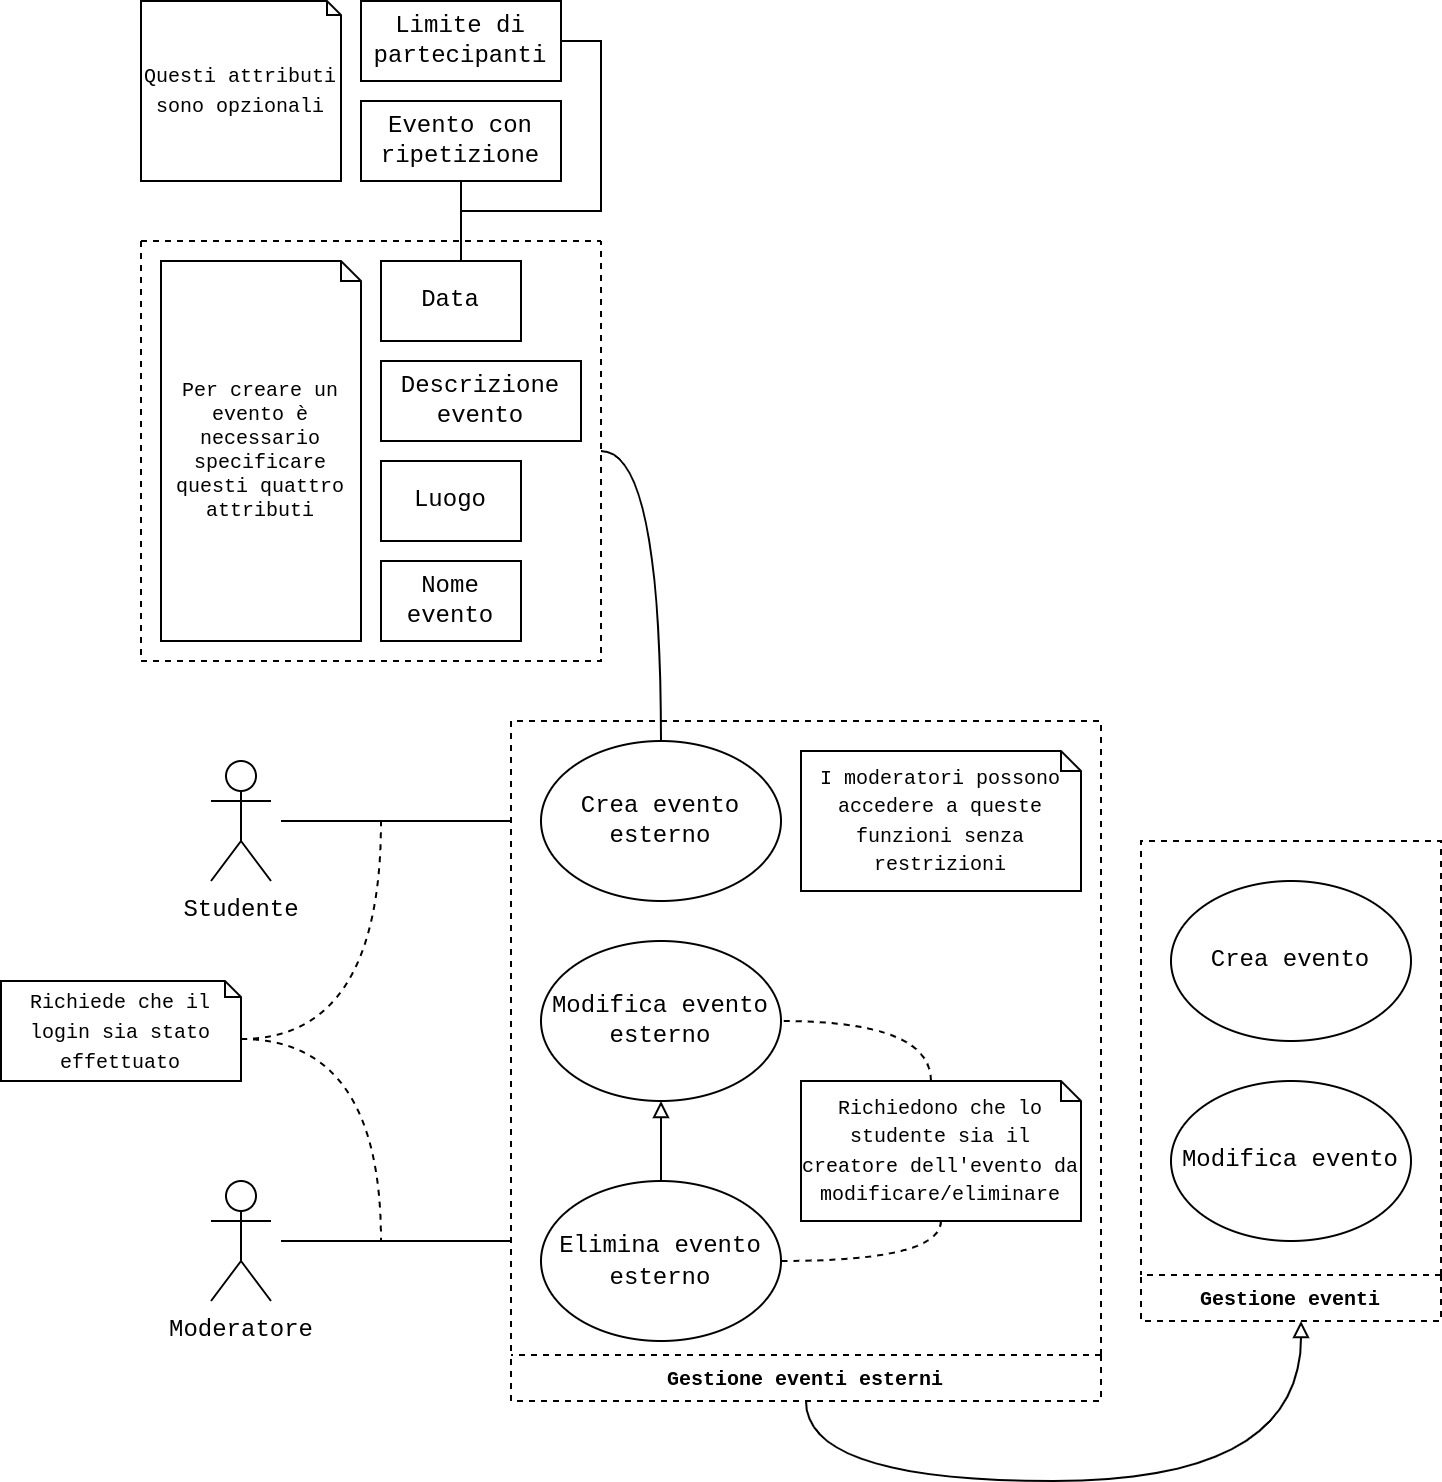

The diagram above was exported from draw.io. Its source (the exported page's mxGraphModel, read from the mxfile embedded in the PNG):
<mxGraphModel dx="1102" dy="2194" grid="1" gridSize="10" guides="1" tooltips="1" connect="1" arrows="1" fold="1" page="1" pageScale="1" pageWidth="827" pageHeight="1169" math="0" shadow="0">
  <root>
    <mxCell id="0" />
    <mxCell id="1" parent="0" />
    <mxCell id="0JigD0nYtazhKH8pObGm-1" style="edgeStyle=orthogonalEdgeStyle;rounded=0;orthogonalLoop=1;jettySize=auto;html=1;endArrow=none;endFill=0;" parent="1" edge="1">
      <mxGeometry relative="1" as="geometry">
        <mxPoint x="230" y="180" as="sourcePoint" />
        <mxPoint x="345" y="180" as="targetPoint" />
      </mxGeometry>
    </mxCell>
    <mxCell id="YAtXyhVpyFXAWum12HIP-1" value="&lt;font face=&quot;Courier New&quot;&gt;Studente&lt;/font&gt;" style="shape=umlActor;verticalLabelPosition=bottom;verticalAlign=top;html=1;outlineConnect=0;" parent="1" vertex="1">
      <mxGeometry x="195" y="150" width="30" height="60" as="geometry" />
    </mxCell>
    <mxCell id="TiogCWD8IXTGxYwOlE-G-4" style="edgeStyle=orthogonalEdgeStyle;curved=1;orthogonalLoop=1;jettySize=auto;html=1;exitX=0;exitY=0;exitDx=119.99999999999999;exitDy=29;exitPerimeter=0;dashed=1;endArrow=none;endFill=0;" parent="1" source="YAtXyhVpyFXAWum12HIP-8" edge="1">
      <mxGeometry relative="1" as="geometry">
        <mxPoint x="280" y="180" as="targetPoint" />
      </mxGeometry>
    </mxCell>
    <mxCell id="TiogCWD8IXTGxYwOlE-G-5" style="edgeStyle=orthogonalEdgeStyle;curved=1;orthogonalLoop=1;jettySize=auto;html=1;exitX=0;exitY=0;exitDx=119.99999999999999;exitDy=29;exitPerimeter=0;dashed=1;endArrow=none;endFill=0;" parent="1" source="YAtXyhVpyFXAWum12HIP-8" edge="1">
      <mxGeometry relative="1" as="geometry">
        <mxPoint x="280" y="390" as="targetPoint" />
      </mxGeometry>
    </mxCell>
    <mxCell id="YAtXyhVpyFXAWum12HIP-8" value="&lt;font face=&quot;Courier New&quot; style=&quot;font-size: 10px&quot;&gt;Richiede che il login sia stato effettuato&lt;/font&gt;" style="shape=note;size=8;whiteSpace=wrap;html=1;" parent="1" vertex="1">
      <mxGeometry x="90" y="260" width="120" height="50" as="geometry" />
    </mxCell>
    <mxCell id="0OvJWfMUONWI5tFgbn3s-25" style="edgeStyle=orthogonalEdgeStyle;rounded=0;orthogonalLoop=1;jettySize=auto;html=1;exitX=0.5;exitY=1;exitDx=0;exitDy=0;entryX=0.5;entryY=0;entryDx=0;entryDy=0;fontFamily=Courier New;fontSize=10;startArrow=none;startFill=0;endArrow=none;endFill=0;" parent="1" source="0OvJWfMUONWI5tFgbn3s-9" target="YAtXyhVpyFXAWum12HIP-16" edge="1">
      <mxGeometry relative="1" as="geometry">
        <Array as="points">
          <mxPoint x="320" y="-120" />
          <mxPoint x="320" y="-100" />
        </Array>
      </mxGeometry>
    </mxCell>
    <mxCell id="0OvJWfMUONWI5tFgbn3s-9" value="Evento con ripetizione" style="rectangle;whiteSpace=wrap;html=1;fontFamily=Courier New;fontSize=12;" parent="1" vertex="1">
      <mxGeometry x="270" y="-180" width="100" height="40" as="geometry" />
    </mxCell>
    <mxCell id="0OvJWfMUONWI5tFgbn3s-11" value="&lt;font style=&quot;font-size: 10px&quot;&gt;Questi attributi sono opzionali&lt;/font&gt;" style="shape=note;size=7;whiteSpace=wrap;html=1;fontFamily=Courier New;" parent="1" vertex="1">
      <mxGeometry x="160" y="-230" width="100" height="90" as="geometry" />
    </mxCell>
    <mxCell id="0OvJWfMUONWI5tFgbn3s-26" style="edgeStyle=orthogonalEdgeStyle;orthogonalLoop=1;jettySize=auto;html=1;exitX=1;exitY=0.5;exitDx=0;exitDy=0;entryX=0.5;entryY=0;entryDx=0;entryDy=0;fontFamily=Courier New;fontSize=10;startArrow=none;startFill=0;endArrow=none;endFill=0;curved=1;" parent="1" source="0OvJWfMUONWI5tFgbn3s-12" target="YAtXyhVpyFXAWum12HIP-11" edge="1">
      <mxGeometry relative="1" as="geometry" />
    </mxCell>
    <mxCell id="0OvJWfMUONWI5tFgbn3s-12" value="" style="swimlane;startSize=0;fontFamily=Courier New;fontSize=10;dashed=1;" parent="1" vertex="1">
      <mxGeometry x="160" y="-110" width="230" height="210" as="geometry">
        <mxRectangle x="160" y="-110" width="50" height="40" as="alternateBounds" />
      </mxGeometry>
    </mxCell>
    <mxCell id="YAtXyhVpyFXAWum12HIP-26" value="&lt;font style=&quot;font-size: 10px&quot;&gt;Per creare un evento è necessario specificare questi quattro attributi&lt;/font&gt;" style="shape=note;size=10;whiteSpace=wrap;html=1;fontFamily=Courier New;fontSize=10;" parent="0OvJWfMUONWI5tFgbn3s-12" vertex="1">
      <mxGeometry x="10" y="10" width="100" height="190" as="geometry" />
    </mxCell>
    <mxCell id="YAtXyhVpyFXAWum12HIP-16" value="Data" style="rectangle;whiteSpace=wrap;html=1;fontFamily=Courier New;fontSize=12;" parent="0OvJWfMUONWI5tFgbn3s-12" vertex="1">
      <mxGeometry x="120" y="10" width="70" height="40" as="geometry" />
    </mxCell>
    <mxCell id="YAtXyhVpyFXAWum12HIP-17" value="Descrizione&lt;br&gt;evento" style="rectangle;whiteSpace=wrap;html=1;fontFamily=Courier New;fontSize=12;" parent="0OvJWfMUONWI5tFgbn3s-12" vertex="1">
      <mxGeometry x="120" y="60" width="100" height="40" as="geometry" />
    </mxCell>
    <mxCell id="YAtXyhVpyFXAWum12HIP-15" value="Luogo" style="rectangle;whiteSpace=wrap;html=1;fontFamily=Courier New;fontSize=12;" parent="0OvJWfMUONWI5tFgbn3s-12" vertex="1">
      <mxGeometry x="120" y="110" width="70" height="40" as="geometry" />
    </mxCell>
    <mxCell id="YAtXyhVpyFXAWum12HIP-14" value="Nome evento" style="rectangle;whiteSpace=wrap;html=1;fontFamily=Courier New;fontSize=12;" parent="0OvJWfMUONWI5tFgbn3s-12" vertex="1">
      <mxGeometry x="120" y="160" width="70" height="40" as="geometry" />
    </mxCell>
    <mxCell id="0OvJWfMUONWI5tFgbn3s-29" style="edgeStyle=orthogonalEdgeStyle;curved=1;orthogonalLoop=1;jettySize=auto;html=1;fontFamily=Courier New;fontSize=10;startArrow=none;startFill=0;endArrow=block;endFill=0;" parent="1" source="0OvJWfMUONWI5tFgbn3s-27" target="0OvJWfMUONWI5tFgbn3s-28" edge="1">
      <mxGeometry relative="1" as="geometry">
        <Array as="points">
          <mxPoint x="493" y="510" />
          <mxPoint x="740" y="510" />
        </Array>
      </mxGeometry>
    </mxCell>
    <mxCell id="0OvJWfMUONWI5tFgbn3s-27" value="Gestione eventi esterni" style="swimlane;fontFamily=Courier New;fontSize=10;direction=west;dashed=1;" parent="1" vertex="1">
      <mxGeometry x="345" y="130" width="295" height="340" as="geometry">
        <mxRectangle x="345" y="130" width="170" height="23" as="alternateBounds" />
      </mxGeometry>
    </mxCell>
    <mxCell id="YAtXyhVpyFXAWum12HIP-11" value="&lt;font style=&quot;font-size: 12px&quot;&gt;Crea evento&lt;br&gt;esterno&lt;br&gt;&lt;/font&gt;" style="ellipse;whiteSpace=wrap;html=1;fontFamily=Courier New;fontSize=8;" parent="0OvJWfMUONWI5tFgbn3s-27" vertex="1">
      <mxGeometry x="15" y="10" width="120" height="80" as="geometry" />
    </mxCell>
    <mxCell id="YAtXyhVpyFXAWum12HIP-33" value="&lt;font style=&quot;font-size: 12px&quot;&gt;Modifica evento&lt;br&gt;esterno&lt;br&gt;&lt;/font&gt;" style="ellipse;whiteSpace=wrap;html=1;fontFamily=Courier New;fontSize=10;" parent="0OvJWfMUONWI5tFgbn3s-27" vertex="1">
      <mxGeometry x="15" y="110" width="120" height="80" as="geometry" />
    </mxCell>
    <mxCell id="0OvJWfMUONWI5tFgbn3s-1" value="&lt;font face=&quot;Courier New&quot;&gt;Elimina evento esterno&lt;/font&gt;" style="ellipse;whiteSpace=wrap;html=1;" parent="0OvJWfMUONWI5tFgbn3s-27" vertex="1">
      <mxGeometry x="15" y="230" width="120" height="80" as="geometry" />
    </mxCell>
    <mxCell id="0OvJWfMUONWI5tFgbn3s-2" style="edgeStyle=orthogonalEdgeStyle;rounded=0;orthogonalLoop=1;jettySize=auto;html=1;exitX=0.5;exitY=0;exitDx=0;exitDy=0;fontFamily=Courier New;endArrow=block;endFill=0;startArrow=none;startFill=0;" parent="0OvJWfMUONWI5tFgbn3s-27" source="0OvJWfMUONWI5tFgbn3s-1" target="YAtXyhVpyFXAWum12HIP-33" edge="1">
      <mxGeometry relative="1" as="geometry" />
    </mxCell>
    <mxCell id="0JigD0nYtazhKH8pObGm-3" style="edgeStyle=orthogonalEdgeStyle;curved=1;orthogonalLoop=1;jettySize=auto;html=1;exitX=0;exitY=0;exitDx=65;exitDy=0;exitPerimeter=0;endArrow=none;endFill=0;dashed=1;" parent="0OvJWfMUONWI5tFgbn3s-27" source="YAtXyhVpyFXAWum12HIP-36" target="YAtXyhVpyFXAWum12HIP-33" edge="1">
      <mxGeometry relative="1" as="geometry" />
    </mxCell>
    <mxCell id="0JigD0nYtazhKH8pObGm-4" style="edgeStyle=orthogonalEdgeStyle;curved=1;orthogonalLoop=1;jettySize=auto;html=1;exitX=0.5;exitY=1;exitDx=0;exitDy=0;exitPerimeter=0;endArrow=none;endFill=0;dashed=1;" parent="0OvJWfMUONWI5tFgbn3s-27" source="YAtXyhVpyFXAWum12HIP-36" target="0OvJWfMUONWI5tFgbn3s-1" edge="1">
      <mxGeometry relative="1" as="geometry" />
    </mxCell>
    <mxCell id="YAtXyhVpyFXAWum12HIP-36" value="&lt;font style=&quot;font-size: 10px&quot;&gt;Richiedono che lo studente sia il creatore dell'evento da modificare/eliminare&lt;/font&gt;" style="shape=note;size=10;whiteSpace=wrap;html=1;fontFamily=Courier New;fontSize=12;" parent="0OvJWfMUONWI5tFgbn3s-27" vertex="1">
      <mxGeometry x="145" y="180" width="140" height="70" as="geometry" />
    </mxCell>
    <mxCell id="TiogCWD8IXTGxYwOlE-G-7" value="&lt;span style=&quot;font-size: 10px&quot;&gt;I moderatori possono accedere a queste funzioni senza restrizioni&lt;/span&gt;" style="shape=note;size=10;whiteSpace=wrap;html=1;fontFamily=Courier New;fontSize=12;" parent="0OvJWfMUONWI5tFgbn3s-27" vertex="1">
      <mxGeometry x="145" y="15" width="140" height="70" as="geometry" />
    </mxCell>
    <mxCell id="0OvJWfMUONWI5tFgbn3s-28" value="Gestione eventi" style="swimlane;fontFamily=Courier New;fontSize=10;direction=west;dashed=1;" parent="1" vertex="1">
      <mxGeometry x="660" y="190" width="150" height="240" as="geometry" />
    </mxCell>
    <mxCell id="YAtXyhVpyFXAWum12HIP-12" value="Crea evento" style="ellipse;whiteSpace=wrap;html=1;fontFamily=Courier New;fontSize=12;" parent="0OvJWfMUONWI5tFgbn3s-28" vertex="1">
      <mxGeometry x="15" y="20" width="120" height="80" as="geometry" />
    </mxCell>
    <mxCell id="YAtXyhVpyFXAWum12HIP-32" value="&lt;font style=&quot;font-size: 12px&quot;&gt;Modifica evento&lt;/font&gt;" style="ellipse;whiteSpace=wrap;html=1;fontFamily=Courier New;fontSize=10;" parent="0OvJWfMUONWI5tFgbn3s-28" vertex="1">
      <mxGeometry x="15" y="120" width="120" height="80" as="geometry" />
    </mxCell>
    <mxCell id="TiogCWD8IXTGxYwOlE-G-2" style="edgeStyle=orthogonalEdgeStyle;rounded=0;orthogonalLoop=1;jettySize=auto;html=1;endArrow=none;endFill=0;" parent="1" target="0OvJWfMUONWI5tFgbn3s-27" edge="1">
      <mxGeometry relative="1" as="geometry">
        <mxPoint x="330" y="390" as="targetPoint" />
        <mxPoint x="230" y="390" as="sourcePoint" />
        <Array as="points">
          <mxPoint x="320" y="390" />
          <mxPoint x="320" y="390" />
        </Array>
      </mxGeometry>
    </mxCell>
    <mxCell id="TiogCWD8IXTGxYwOlE-G-1" value="&lt;font face=&quot;Courier New&quot;&gt;Moderatore&lt;/font&gt;" style="shape=umlActor;verticalLabelPosition=bottom;verticalAlign=top;html=1;outlineConnect=0;" parent="1" vertex="1">
      <mxGeometry x="195" y="360" width="30" height="60" as="geometry" />
    </mxCell>
    <mxCell id="-UgGN4fs8FrGTJw2y41F-2" style="edgeStyle=orthogonalEdgeStyle;rounded=0;orthogonalLoop=1;jettySize=auto;html=1;exitX=1;exitY=0.5;exitDx=0;exitDy=0;endArrow=none;endFill=0;" parent="1" source="-UgGN4fs8FrGTJw2y41F-1" target="YAtXyhVpyFXAWum12HIP-16" edge="1">
      <mxGeometry relative="1" as="geometry">
        <Array as="points">
          <mxPoint x="390" y="-210" />
          <mxPoint x="390" y="-125" />
          <mxPoint x="320" y="-125" />
        </Array>
      </mxGeometry>
    </mxCell>
    <mxCell id="-UgGN4fs8FrGTJw2y41F-1" value="Limite di partecipanti" style="rectangle;whiteSpace=wrap;html=1;fontFamily=Courier New;fontSize=12;" parent="1" vertex="1">
      <mxGeometry x="270" y="-230" width="100" height="40" as="geometry" />
    </mxCell>
  </root>
</mxGraphModel>